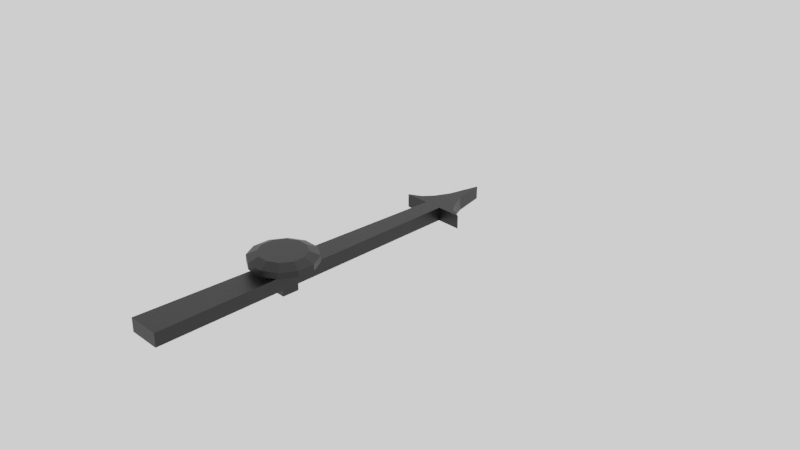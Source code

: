 # Source: aiguille.blend  (saved by Blender 2.91.10; exported with 4.5.12 LTS)
import bpy
from mathutils import Matrix  # noqa: F401  (used for matrix-valued properties, if any)

bpy.ops.wm.read_factory_settings(use_empty=True)
scene = bpy.context.scene
scene.name = 'Scene'

# ---- collections
col_collection = bpy.data.collections.new('Collection'); scene.collection.children.link(col_collection)

# ---- materials (node trees are filled in below, after node groups)
mat_black = bpy.data.materials.new('black')
mat_black.use_transparent_shadow = False
mat_material_001 = bpy.data.materials.new('Material.001')
mat_material_001.use_transparent_shadow = False

# ---- material node trees
mat_black.use_nodes = True; mat_black.node_tree.nodes.clear()
_N = mat_black.node_tree.nodes; _L = mat_black.node_tree.links
n0 = _N.new('ShaderNodeBsdfPrincipled'); n0.name = 'Principled BSDF'; n0.location = (10, 300)
n0.distribution = 'GGX'
n0.subsurface_method = 'BURLEY'
n0.inputs[0].default_value = (0.0, 0.0, 0.0, 1.0)
n0.inputs[3].default_value = 1.45
n0.inputs[27].default_value = (0.0, 0.0, 0.0, 1.0)
n0.inputs[28].default_value = 1.0
n1 = _N.new('ShaderNodeOutputMaterial'); n1.name = 'Material Output'; n1.location = (300, 300)
_L.new(n0.outputs[0], n1.inputs[0])
n1.is_active_output = True
mat_material_001.use_nodes = True; mat_material_001.node_tree.nodes.clear()
_N = mat_material_001.node_tree.nodes; _L = mat_material_001.node_tree.links
n0 = _N.new('ShaderNodeBsdfPrincipled'); n0.name = 'Principled BSDF'; n0.location = (10, 300)
n0.distribution = 'GGX'
n0.subsurface_method = 'BURLEY'
n0.inputs[0].default_value = (0.0, 0.0, 0.0, 1.0)
n0.inputs[3].default_value = 1.45
n0.inputs[27].default_value = (0.0, 0.0, 0.0, 1.0)
n0.inputs[28].default_value = 1.0
n1 = _N.new('ShaderNodeOutputMaterial'); n1.name = 'Material Output'; n1.location = (300, 300)
_L.new(n0.outputs[0], n1.inputs[0])
n1.is_active_output = True

# ---- world
world_world = bpy.data.worlds.new('World'); scene.world = world_world
world_world.use_nodes = True; world_world.node_tree.nodes.clear()
_N = world_world.node_tree.nodes; _L = world_world.node_tree.links
n0 = _N.new('ShaderNodeOutputWorld'); n0.name = 'World Output'; n0.location = (300, 300)
n1 = _N.new('ShaderNodeBackground'); n1.name = 'Background'; n1.location = (10, 300)
n1.inputs[0].default_value = (1.0, 1.0, 1.0, 1.0)
_L.new(n1.outputs[0], n0.inputs[0])
n0.is_active_output = True
world_world.color = (0.05088, 0.05088, 0.05088)
world_world.use_sun_shadow = False
world_world.sun_shadow_jitter_overblur = 0.0

# ---- cameras
cam_camera = bpy.data.cameras.new('Camera')
cam_camera.clip_end = 100.0
cam_camera.ortho_scale = 7.314

# ---- lights
light_light = bpy.data.lights.new('Light', 'POINT')
light_light.transmission_factor = 0.0
light_light.energy = 1000.0
light_light.shadow_soft_size = 0.1
light_light.shadow_maximum_resolution = 0.006
light_light.use_absolute_resolution = True

# ---- meshes
me_plane = bpy.data.meshes.new('Plane')
me_plane.from_pydata([(0.0, 1.154, 0.0), (0.1518, 0.6514, 0.0), (0.2361, 0.5479, 0.0), (0.3647, 0.4778, 0.0), (0.09583, 0.4778, 0.0), (0.09583, 0.4778, 0.0), (0.1766, -2.989, 0.0), (0.0, -2.989, 0.0), (0.07591, 0.8136, 0.0), (0.1518, 0.6514, -0.1455), (0.2361, 0.5479, -0.1455), (0.3647, 0.4778, -0.1455), (0.09583, 0.4778, -0.1455), (0.1766, -2.989, -0.1455), (0.0, -2.989, -0.1455), (0.07591, 0.8136, -0.1455), (0.0, 1.154, -0.1414)], [(4, 3), (5, 4)], [(8, 1, 2, 3, 5, 6, 7, 0), (13, 14, 7, 6), (5, 12, 13, 6), (15, 8, 0, 16), (8, 15, 9, 1), (1, 9, 10, 2), (2, 10, 11, 3), (3, 11, 12, 5), (10, 9, 15, 16, 14, 13, 12, 11)])
_uv = me_plane.uv_layers.new(name='UVMap')
_uv.uv.foreach_set('vector', [0.0, 0.0, 0.0, 0.0, 0.0, 0.0, 0.0, 0.0, 0.0, 0.0, 0.0, 0.0, 0.0, 0.0, 0.0, 0.0, 0.0, 0.0, 0.0, 0.0, 0.0, 0.0, 0.0, 0.0, 0.0, 0.0, 0.0, 0.0, 0.0, 0.0, 0.0, 0.0, 0.0, 0.0, 0.0, 0.0, 0.0, 0.0, 0.0, 0.0, 0.0, 0.0, 0.0, 0.0, 0.0, 0.0, 0.0, 0.0, 0.0, 0.0, 0.0, 0.0, 0.0, 0.0, 0.0, 0.0, 0.0, 0.0, 0.0, 0.0, 0.0, 0.0, 0.0, 0.0, 0.0, 0.0, 0.0, 0.0, 0.0, 0.0, 0.0, 0.0, 0.0, 0.0, 0.0, 0.0, 0.0, 0.0, 0.0, 0.0, 0.0, 0.0, 0.0, 0.0, 0.0, 0.0, 0.0, 0.0])
me_plane.materials.append(mat_black)
me_plane.use_remesh_fix_poles = True
me_plane.use_remesh_preserve_attributes = False
me_plane.use_mirror_vertex_groups = False
me_plane.update()
me_cylinder_004 = bpy.data.meshes.new('Cylinder.004')
me_cylinder_004.from_pydata([(-5.892, -1.177, 0.4846), (-5.531, -1.177, 0.4846), (-5.218, -1.357, 0.4846), (-5.037, -1.67, 0.4846), (-5.037, -2.032, 0.4846), (-5.218, -2.345, 0.4846), (-5.531, -2.525, 0.4846), (-5.892, -2.525, 0.4846), (-6.205, -2.345, 0.4846), (-6.386, -2.032, 0.4846), (-6.386, -1.67, 0.4846), (-6.205, -1.357, 0.4846), (-5.892, -2.032, 0.4846), (-5.531, -2.032, 0.4846), (-5.892, -1.67, 0.4846), (-5.531, -1.67, 0.4846), (-5.97, -0.8851, 0.353), (-5.453, -0.8851, 0.353), (-5.004, -1.144, 0.353), (-4.746, -1.592, 0.353), (-4.746, -2.11, 0.353), (-5.004, -2.558, 0.353), (-5.453, -2.817, 0.353), (-5.97, -2.817, 0.353), (-6.419, -2.558, 0.353), (-6.677, -2.11, 0.353), (-6.677, -1.592, 0.353), (-6.419, -1.144, 0.353), (-5.453, -1.592, -0.7141), (-5.97, -2.11, -0.7141), (-5.97, -0.8851, 0.1675), (-5.453, -0.8851, 0.1675), (-5.004, -1.144, 0.1675), (-4.746, -1.592, 0.1675), (-4.746, -2.11, 0.1675), (-5.004, -2.558, 0.1675), (-5.453, -2.817, 0.1675), (-5.97, -2.817, 0.1675), (-6.419, -2.558, 0.1675), (-6.677, -2.11, 0.1675), (-6.677, -1.592, 0.1675), (-6.419, -1.144, 0.1675), (-5.97, -2.11, 0.1675), (-5.453, -2.11, 0.1675), (-5.97, -1.592, 0.1675), (-5.453, -1.592, 0.1675), (-5.453, -2.11, -0.7141), (-5.97, -1.592, -0.7141)], [], [(13, 6, 5, 4), (9, 8, 7, 12), (12, 7, 6, 13), (14, 12, 13, 15), (10, 9, 12, 14), (15, 13, 4, 3), (0, 14, 15, 1), (11, 10, 14, 0), (1, 15, 3, 2), (22, 23, 37, 36), (25, 26, 40, 39), (18, 19, 33, 32), (21, 22, 36, 35), (24, 25, 39, 38), (17, 18, 32, 31), (27, 16, 30, 41), (20, 21, 35, 34), (23, 24, 38, 37), (10, 11, 27, 26), (0, 1, 17, 16), (7, 8, 24, 23), (4, 5, 21, 20), (11, 0, 16, 27), (1, 2, 18, 17), (8, 9, 25, 24), (5, 6, 22, 21), (2, 3, 19, 18), (9, 10, 26, 25), (6, 7, 23, 22), (3, 4, 20, 19), (43, 34, 35, 36), (39, 42, 37, 38), (42, 43, 36, 37), (43, 42, 29, 46), (40, 44, 42, 39), (45, 33, 34, 43), (30, 31, 45, 44), (41, 30, 44, 40), (31, 32, 33, 45), (19, 20, 34, 33), (26, 27, 41, 40), (16, 17, 31, 30), (47, 28, 46, 29), (44, 45, 28, 47), (42, 44, 47, 29), (45, 43, 46, 28)])
_uv = me_cylinder_004.uv_layers.new(name='UVMap')
_uv.uv.foreach_set('vector', [0.7939, 0.1739, 0.75, 0.01, 0.87, 0.04215, 0.9578, 0.13, 0.51, 0.25, 0.5422, 0.13, 0.63, 0.04215, 0.6739, 0.2061, 0.6739, 0.2061, 0.63, 0.04215, 0.75, 0.01, 0.7939, 0.1739, 0.7061, 0.3261, 0.6739, 0.2061, 0.7939, 0.1739, 0.8261, 0.2939, 0.5422, 0.37, 0.51, 0.25, 0.6739, 0.2061, 0.7061, 0.3261, 0.8261, 0.2939, 0.7939, 0.1739, 0.9578, 0.13, 0.99, 0.25, 0.75, 0.49, 0.7061, 0.3261, 0.8261, 0.2939, 0.87, 0.4578, 0.63, 0.4578, 0.5422, 0.37, 0.7061, 0.3261, 0.75, 0.49, 0.87, 0.4578, 0.8261, 0.2939, 0.99, 0.25, 0.9578, 0.37, 0.75, 0.01, 0.63, 0.04215, 0.63, 0.04215, 0.75, 0.01, 0.51, 0.25, 0.5422, 0.37, 0.5422, 0.37, 0.51, 0.25, 0.9578, 0.37, 0.99, 0.25, 0.99, 0.25, 0.9578, 0.37, 0.87, 0.04215, 0.75, 0.01, 0.75, 0.01, 0.87, 0.04215, 0.5422, 0.13, 0.51, 0.25, 0.51, 0.25, 0.5422, 0.13, 0.87, 0.4578, 0.9578, 0.37, 0.9578, 0.37, 0.87, 0.4578, 0.63, 0.4578, 0.75, 0.49, 0.75, 0.49, 0.63, 0.4578, 0.9578, 0.13, 0.87, 0.04215, 0.87, 0.04215, 0.9578, 0.13, 0.63, 0.04215, 0.5422, 0.13, 0.5422, 0.13, 0.63, 0.04215, 0.5422, 0.37, 0.63, 0.4578, 0.63, 0.4578, 0.5422, 0.37, 0.75, 0.49, 0.87, 0.4578, 0.87, 0.4578, 0.75, 0.49, 0.63, 0.04215, 0.5422, 0.13, 0.5422, 0.13, 0.63, 0.04215, 0.9578, 0.13, 0.87, 0.04215, 0.87, 0.04215, 0.9578, 0.13, 0.63, 0.4578, 0.75, 0.49, 0.75, 0.49, 0.63, 0.4578, 0.87, 0.4578, 0.9578, 0.37, 0.9578, 0.37, 0.87, 0.4578, 0.5422, 0.13, 0.51, 0.25, 0.51, 0.25, 0.5422, 0.13, 0.87, 0.04215, 0.75, 0.01, 0.75, 0.01, 0.87, 0.04215, 0.9578, 0.37, 0.99, 0.25, 0.99, 0.25, 0.9578, 0.37, 0.51, 0.25, 0.5422, 0.37, 0.5422, 0.37, 0.51, 0.25, 0.75, 0.01, 0.63, 0.04215, 0.63, 0.04215, 0.75, 0.01, 0.99, 0.25, 0.9578, 0.13, 0.9578, 0.13, 0.99, 0.25, 0.7939, 0.1739, 0.9578, 0.13, 0.87, 0.04215, 0.75, 0.01, 0.51, 0.25, 0.6739, 0.2061, 0.63, 0.04215, 0.5422, 0.13, 0.6739, 0.2061, 0.7939, 0.1739, 0.75, 0.01, 0.63, 0.04215, 0.7939, 0.1739, 0.6739, 0.2061, 0.6739, 0.2061, 0.7939, 0.1739, 0.5422, 0.37, 0.7061, 0.3261, 0.6739, 0.2061, 0.51, 0.25, 0.8261, 0.2939, 0.99, 0.25, 0.9578, 0.13, 0.7939, 0.1739, 0.75, 0.49, 0.87, 0.4578, 0.8261, 0.2939, 0.7061, 0.3261, 0.63, 0.4578, 0.75, 0.49, 0.7061, 0.3261, 0.5422, 0.37, 0.87, 0.4578, 0.9578, 0.37, 0.99, 0.25, 0.8261, 0.2939, 0.99, 0.25, 0.9578, 0.13, 0.9578, 0.13, 0.99, 0.25, 0.5422, 0.37, 0.63, 0.4578, 0.63, 0.4578, 0.5422, 0.37, 0.75, 0.49, 0.87, 0.4578, 0.87, 0.4578, 0.75, 0.49, 0.7061, 0.3261, 0.8261, 0.2939, 0.7939, 0.1739, 0.6739, 0.2061, 0.7061, 0.3261, 0.8261, 0.2939, 0.8261, 0.2939, 0.7061, 0.3261, 0.6739, 0.2061, 0.7061, 0.3261, 0.7061, 0.3261, 0.6739, 0.2061, 0.8261, 0.2939, 0.7939, 0.1739, 0.7939, 0.1739, 0.8261, 0.2939])
me_cylinder_004.materials.append(mat_material_001)
me_cylinder_004.use_remesh_fix_poles = True
me_cylinder_004.use_remesh_preserve_attributes = False
me_cylinder_004.use_mirror_vertex_groups = False
me_cylinder_004.update()

# ---- objects
ob_light = bpy.data.objects.new('Light', light_light)
ob_camera = bpy.data.objects.new('Camera', cam_camera)
ob_plane = bpy.data.objects.new('Plane', me_plane)
ob_cylinder = bpy.data.objects.new('Cylinder', me_cylinder_004)

# ---- transforms, parenting, visibility, modifiers, constraints
ob_light.location = (4.076, 1.005, 5.904)
ob_light.rotation_euler = (0.6503, 0.05522, 1.866)
ob_light.lock_rotations_4d = False
ob_light.empty_display_type = 'ARROWS'
ob_light.color = (0.0, 0.0, 0.0, 0.0)
ob_light.lineart.crease_threshold = 0.0
ob_camera.location = (7.359, -6.926, 4.958)
ob_camera.rotation_euler = (1.109, 0.0, 0.8149)
ob_camera.lock_rotations_4d = False
ob_camera.empty_display_type = 'ARROWS'
ob_camera.color = (0.0, 0.0, 0.0, 0.0)
ob_camera.display_type = 'WIRE'
ob_camera.lineart.crease_threshold = 0.0
ob_plane.location = (0.0, 0.0, 0.0)
ob_plane.lineart.crease_threshold = 0.0
_m = ob_plane.modifiers.new('Mirror', 'MIRROR')
_m.use_clip = True
ob_cylinder.location = (2.0, -0.829, 0.0)
ob_cylinder.scale = (0.35, 0.35, 0.35)
ob_cylinder.lineart.crease_threshold = 0.0

# ---- collection membership
col_collection.objects.link(ob_light)
col_collection.objects.link(ob_camera)
col_collection.objects.link(ob_plane)
col_collection.objects.link(ob_cylinder)

# ---- scene / render settings (as saved in the file)
scene.camera = ob_camera
scene.frame_start = 1; scene.frame_end = 250; scene.frame_set(1)
scene.render.engine = 'BLENDER_EEVEE_NEXT'
scene.cycles.use_denoising = False
scene.cycles.samples = 128
scene.cycles.sampling_pattern = 'TABULATED_SOBOL'
scene.cycles.use_adaptive_sampling = False
scene.cycles.use_light_tree = False
scene.view_settings.view_transform = 'Filmic'
bpy.context.view_layer.update()
